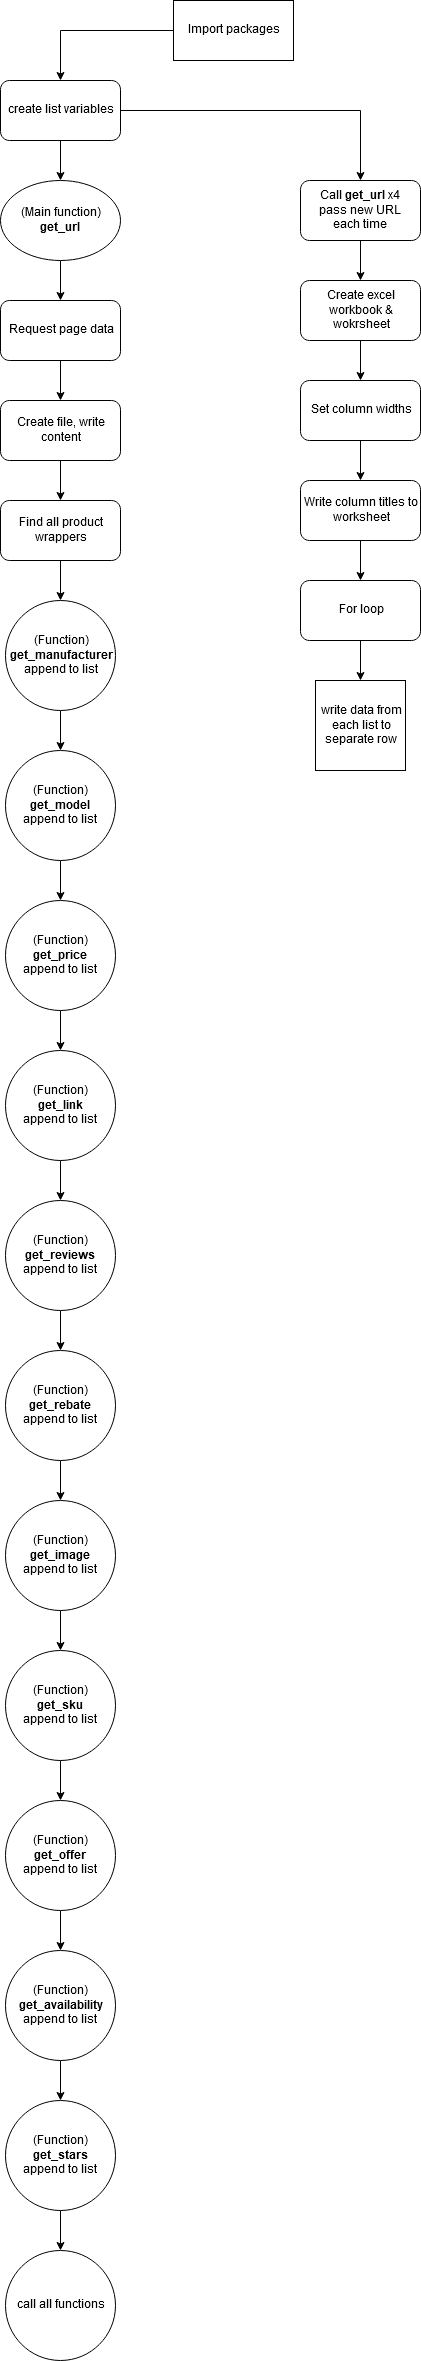

The diagram above was exported from draw.io. Its source (the exported page's mxGraphModel, read from the mxfile embedded in the PNG):
<mxGraphModel dx="951" dy="913" grid="1" gridSize="10" guides="1" tooltips="1" connect="1" arrows="1" fold="1" page="1" pageScale="1" pageWidth="1654" pageHeight="2336" math="0" shadow="0">
  <root>
    <mxCell id="WIyWlLk6GJQsqaUBKTNV-0" />
    <mxCell id="WIyWlLk6GJQsqaUBKTNV-1" parent="WIyWlLk6GJQsqaUBKTNV-0" />
    <mxCell id="Hb7aJODLyGVzEuq5Tzn6-0" value="Import packages" style="rounded=0;whiteSpace=wrap;html=1;" vertex="1" parent="WIyWlLk6GJQsqaUBKTNV-1">
      <mxGeometry x="353" y="20" width="120" height="60" as="geometry" />
    </mxCell>
    <mxCell id="Hb7aJODLyGVzEuq5Tzn6-7" style="edgeStyle=orthogonalEdgeStyle;rounded=0;orthogonalLoop=1;jettySize=auto;html=1;entryX=0.5;entryY=0;entryDx=0;entryDy=0;exitX=0;exitY=0.5;exitDx=0;exitDy=0;" edge="1" parent="WIyWlLk6GJQsqaUBKTNV-1" source="Hb7aJODLyGVzEuq5Tzn6-0" target="Hb7aJODLyGVzEuq5Tzn6-6">
      <mxGeometry relative="1" as="geometry">
        <mxPoint x="335" y="135" as="sourcePoint" />
      </mxGeometry>
    </mxCell>
    <mxCell id="Hb7aJODLyGVzEuq5Tzn6-10" value="" style="edgeStyle=orthogonalEdgeStyle;rounded=0;orthogonalLoop=1;jettySize=auto;html=1;entryX=0.5;entryY=0;entryDx=0;entryDy=0;" edge="1" parent="WIyWlLk6GJQsqaUBKTNV-1" source="Hb7aJODLyGVzEuq5Tzn6-6" target="Hb7aJODLyGVzEuq5Tzn6-11">
      <mxGeometry relative="1" as="geometry">
        <mxPoint x="240" y="210" as="targetPoint" />
      </mxGeometry>
    </mxCell>
    <mxCell id="Hb7aJODLyGVzEuq5Tzn6-55" value="" style="edgeStyle=orthogonalEdgeStyle;rounded=0;orthogonalLoop=1;jettySize=auto;html=1;" edge="1" parent="WIyWlLk6GJQsqaUBKTNV-1" source="Hb7aJODLyGVzEuq5Tzn6-6" target="Hb7aJODLyGVzEuq5Tzn6-54">
      <mxGeometry relative="1" as="geometry" />
    </mxCell>
    <mxCell id="Hb7aJODLyGVzEuq5Tzn6-6" value="create list variables" style="rounded=1;whiteSpace=wrap;html=1;" vertex="1" parent="WIyWlLk6GJQsqaUBKTNV-1">
      <mxGeometry x="180" y="100" width="120" height="60" as="geometry" />
    </mxCell>
    <mxCell id="Hb7aJODLyGVzEuq5Tzn6-57" value="" style="edgeStyle=orthogonalEdgeStyle;rounded=0;orthogonalLoop=1;jettySize=auto;html=1;" edge="1" parent="WIyWlLk6GJQsqaUBKTNV-1" source="Hb7aJODLyGVzEuq5Tzn6-54" target="Hb7aJODLyGVzEuq5Tzn6-56">
      <mxGeometry relative="1" as="geometry" />
    </mxCell>
    <mxCell id="Hb7aJODLyGVzEuq5Tzn6-54" value="&lt;div&gt;Call &lt;b&gt;get_url &lt;/b&gt;x4&lt;/div&gt;&lt;div&gt;pass new URL &lt;br&gt;&lt;/div&gt;&lt;div&gt;each time&lt;br&gt;&lt;/div&gt;" style="rounded=1;whiteSpace=wrap;html=1;" vertex="1" parent="WIyWlLk6GJQsqaUBKTNV-1">
      <mxGeometry x="480" y="200" width="120" height="60" as="geometry" />
    </mxCell>
    <mxCell id="Hb7aJODLyGVzEuq5Tzn6-59" value="" style="edgeStyle=orthogonalEdgeStyle;rounded=0;orthogonalLoop=1;jettySize=auto;html=1;" edge="1" parent="WIyWlLk6GJQsqaUBKTNV-1" source="Hb7aJODLyGVzEuq5Tzn6-56" target="Hb7aJODLyGVzEuq5Tzn6-58">
      <mxGeometry relative="1" as="geometry" />
    </mxCell>
    <mxCell id="Hb7aJODLyGVzEuq5Tzn6-56" value="Create excel workbook &amp;amp; wokrsheet" style="rounded=1;whiteSpace=wrap;html=1;" vertex="1" parent="WIyWlLk6GJQsqaUBKTNV-1">
      <mxGeometry x="480" y="300" width="120" height="60" as="geometry" />
    </mxCell>
    <mxCell id="Hb7aJODLyGVzEuq5Tzn6-61" value="" style="edgeStyle=orthogonalEdgeStyle;rounded=0;orthogonalLoop=1;jettySize=auto;html=1;" edge="1" parent="WIyWlLk6GJQsqaUBKTNV-1" source="Hb7aJODLyGVzEuq5Tzn6-58" target="Hb7aJODLyGVzEuq5Tzn6-60">
      <mxGeometry relative="1" as="geometry" />
    </mxCell>
    <mxCell id="Hb7aJODLyGVzEuq5Tzn6-58" value="Set column widths" style="rounded=1;whiteSpace=wrap;html=1;" vertex="1" parent="WIyWlLk6GJQsqaUBKTNV-1">
      <mxGeometry x="480" y="400" width="120" height="60" as="geometry" />
    </mxCell>
    <mxCell id="Hb7aJODLyGVzEuq5Tzn6-63" value="" style="edgeStyle=orthogonalEdgeStyle;rounded=0;orthogonalLoop=1;jettySize=auto;html=1;" edge="1" parent="WIyWlLk6GJQsqaUBKTNV-1" source="Hb7aJODLyGVzEuq5Tzn6-60" target="Hb7aJODLyGVzEuq5Tzn6-62">
      <mxGeometry relative="1" as="geometry" />
    </mxCell>
    <mxCell id="Hb7aJODLyGVzEuq5Tzn6-60" value="Write column titles to worksheet" style="rounded=1;whiteSpace=wrap;html=1;" vertex="1" parent="WIyWlLk6GJQsqaUBKTNV-1">
      <mxGeometry x="480" y="500" width="120" height="60" as="geometry" />
    </mxCell>
    <mxCell id="Hb7aJODLyGVzEuq5Tzn6-65" value="" style="edgeStyle=orthogonalEdgeStyle;rounded=0;orthogonalLoop=1;jettySize=auto;html=1;entryX=0.5;entryY=0;entryDx=0;entryDy=0;" edge="1" parent="WIyWlLk6GJQsqaUBKTNV-1" source="Hb7aJODLyGVzEuq5Tzn6-62" target="Hb7aJODLyGVzEuq5Tzn6-66">
      <mxGeometry relative="1" as="geometry">
        <mxPoint x="540" y="740" as="targetPoint" />
      </mxGeometry>
    </mxCell>
    <mxCell id="Hb7aJODLyGVzEuq5Tzn6-62" value="For loop" style="rounded=1;whiteSpace=wrap;html=1;" vertex="1" parent="WIyWlLk6GJQsqaUBKTNV-1">
      <mxGeometry x="480" y="600" width="120" height="60" as="geometry" />
    </mxCell>
    <mxCell id="Hb7aJODLyGVzEuq5Tzn6-14" value="" style="edgeStyle=orthogonalEdgeStyle;rounded=0;orthogonalLoop=1;jettySize=auto;html=1;entryX=0.5;entryY=0;entryDx=0;entryDy=0;" edge="1" parent="WIyWlLk6GJQsqaUBKTNV-1" source="Hb7aJODLyGVzEuq5Tzn6-11" target="Hb7aJODLyGVzEuq5Tzn6-18">
      <mxGeometry relative="1" as="geometry">
        <mxPoint x="240" y="335" as="targetPoint" />
      </mxGeometry>
    </mxCell>
    <mxCell id="Hb7aJODLyGVzEuq5Tzn6-11" value="&lt;div&gt;(Main function)&lt;/div&gt;&lt;div&gt;&lt;b&gt;get_url&lt;/b&gt;&lt;br&gt;&lt;/div&gt;" style="ellipse;whiteSpace=wrap;html=1;" vertex="1" parent="WIyWlLk6GJQsqaUBKTNV-1">
      <mxGeometry x="180" y="200" width="120" height="80" as="geometry" />
    </mxCell>
    <mxCell id="Hb7aJODLyGVzEuq5Tzn6-20" value="" style="edgeStyle=orthogonalEdgeStyle;rounded=0;orthogonalLoop=1;jettySize=auto;html=1;entryX=0.5;entryY=0;entryDx=0;entryDy=0;" edge="1" parent="WIyWlLk6GJQsqaUBKTNV-1" source="Hb7aJODLyGVzEuq5Tzn6-18" target="Hb7aJODLyGVzEuq5Tzn6-19">
      <mxGeometry relative="1" as="geometry">
        <mxPoint x="240" y="450" as="targetPoint" />
      </mxGeometry>
    </mxCell>
    <mxCell id="Hb7aJODLyGVzEuq5Tzn6-18" value="Request page data" style="rounded=1;whiteSpace=wrap;html=1;" vertex="1" parent="WIyWlLk6GJQsqaUBKTNV-1">
      <mxGeometry x="180" y="320" width="120" height="60" as="geometry" />
    </mxCell>
    <mxCell id="Hb7aJODLyGVzEuq5Tzn6-23" value="" style="edgeStyle=orthogonalEdgeStyle;rounded=0;orthogonalLoop=1;jettySize=auto;html=1;entryX=0.5;entryY=0;entryDx=0;entryDy=0;" edge="1" parent="WIyWlLk6GJQsqaUBKTNV-1" source="Hb7aJODLyGVzEuq5Tzn6-19" target="Hb7aJODLyGVzEuq5Tzn6-22">
      <mxGeometry relative="1" as="geometry">
        <mxPoint x="240" y="570" as="targetPoint" />
      </mxGeometry>
    </mxCell>
    <mxCell id="Hb7aJODLyGVzEuq5Tzn6-19" value="Create file, write content" style="rounded=1;whiteSpace=wrap;html=1;" vertex="1" parent="WIyWlLk6GJQsqaUBKTNV-1">
      <mxGeometry x="180" y="420" width="120" height="60" as="geometry" />
    </mxCell>
    <mxCell id="Hb7aJODLyGVzEuq5Tzn6-25" value="" style="edgeStyle=orthogonalEdgeStyle;rounded=0;orthogonalLoop=1;jettySize=auto;html=1;entryX=0.5;entryY=0;entryDx=0;entryDy=0;" edge="1" parent="WIyWlLk6GJQsqaUBKTNV-1" source="Hb7aJODLyGVzEuq5Tzn6-22" target="Hb7aJODLyGVzEuq5Tzn6-29">
      <mxGeometry relative="1" as="geometry">
        <mxPoint x="240" y="690" as="targetPoint" />
      </mxGeometry>
    </mxCell>
    <mxCell id="Hb7aJODLyGVzEuq5Tzn6-22" value="Find all product wrappers" style="rounded=1;whiteSpace=wrap;html=1;" vertex="1" parent="WIyWlLk6GJQsqaUBKTNV-1">
      <mxGeometry x="180" y="520" width="120" height="60" as="geometry" />
    </mxCell>
    <mxCell id="Hb7aJODLyGVzEuq5Tzn6-33" value="" style="edgeStyle=orthogonalEdgeStyle;rounded=0;orthogonalLoop=1;jettySize=auto;html=1;entryX=0.5;entryY=0;entryDx=0;entryDy=0;" edge="1" parent="WIyWlLk6GJQsqaUBKTNV-1" source="Hb7aJODLyGVzEuq5Tzn6-29" target="Hb7aJODLyGVzEuq5Tzn6-32">
      <mxGeometry relative="1" as="geometry" />
    </mxCell>
    <mxCell id="Hb7aJODLyGVzEuq5Tzn6-29" value="&lt;div&gt;(Function)&lt;/div&gt;&lt;div&gt;&lt;b&gt;get_manufacturer&lt;/b&gt;&lt;/div&gt;&lt;div&gt;&lt;b&gt;&lt;/b&gt;append to list&lt;br&gt;&lt;/div&gt;" style="ellipse;whiteSpace=wrap;html=1;aspect=fixed;" vertex="1" parent="WIyWlLk6GJQsqaUBKTNV-1">
      <mxGeometry x="185" y="620" width="110" height="110" as="geometry" />
    </mxCell>
    <mxCell id="Hb7aJODLyGVzEuq5Tzn6-35" value="" style="edgeStyle=orthogonalEdgeStyle;rounded=0;orthogonalLoop=1;jettySize=auto;html=1;" edge="1" parent="WIyWlLk6GJQsqaUBKTNV-1" source="Hb7aJODLyGVzEuq5Tzn6-32" target="Hb7aJODLyGVzEuq5Tzn6-34">
      <mxGeometry relative="1" as="geometry" />
    </mxCell>
    <mxCell id="Hb7aJODLyGVzEuq5Tzn6-32" value="&lt;div&gt;(Function)&lt;/div&gt;&lt;div&gt;&lt;b&gt;get_model&lt;/b&gt;&lt;/div&gt;&lt;div&gt;&lt;b&gt;&lt;/b&gt;append to list&lt;br&gt;&lt;/div&gt;" style="ellipse;whiteSpace=wrap;html=1;aspect=fixed;" vertex="1" parent="WIyWlLk6GJQsqaUBKTNV-1">
      <mxGeometry x="185" y="770" width="110" height="110" as="geometry" />
    </mxCell>
    <mxCell id="Hb7aJODLyGVzEuq5Tzn6-37" value="" style="edgeStyle=orthogonalEdgeStyle;rounded=0;orthogonalLoop=1;jettySize=auto;html=1;" edge="1" parent="WIyWlLk6GJQsqaUBKTNV-1" source="Hb7aJODLyGVzEuq5Tzn6-34" target="Hb7aJODLyGVzEuq5Tzn6-36">
      <mxGeometry relative="1" as="geometry" />
    </mxCell>
    <mxCell id="Hb7aJODLyGVzEuq5Tzn6-34" value="&lt;div&gt;(Function)&lt;/div&gt;&lt;div&gt;&lt;b&gt;get_price&lt;/b&gt;&lt;/div&gt;&lt;div&gt;&lt;b&gt;&lt;/b&gt;append to list&lt;br&gt;&lt;/div&gt;" style="ellipse;whiteSpace=wrap;html=1;aspect=fixed;" vertex="1" parent="WIyWlLk6GJQsqaUBKTNV-1">
      <mxGeometry x="185" y="920" width="110" height="110" as="geometry" />
    </mxCell>
    <mxCell id="Hb7aJODLyGVzEuq5Tzn6-39" value="" style="edgeStyle=orthogonalEdgeStyle;rounded=0;orthogonalLoop=1;jettySize=auto;html=1;" edge="1" parent="WIyWlLk6GJQsqaUBKTNV-1" source="Hb7aJODLyGVzEuq5Tzn6-36" target="Hb7aJODLyGVzEuq5Tzn6-38">
      <mxGeometry relative="1" as="geometry" />
    </mxCell>
    <mxCell id="Hb7aJODLyGVzEuq5Tzn6-36" value="&lt;div&gt;(Function)&lt;/div&gt;&lt;div&gt;&lt;b&gt;get_link&lt;/b&gt;&lt;/div&gt;&lt;div&gt;&lt;b&gt;&lt;/b&gt;append to list&lt;br&gt;&lt;/div&gt;" style="ellipse;whiteSpace=wrap;html=1;aspect=fixed;" vertex="1" parent="WIyWlLk6GJQsqaUBKTNV-1">
      <mxGeometry x="185" y="1070" width="110" height="110" as="geometry" />
    </mxCell>
    <mxCell id="Hb7aJODLyGVzEuq5Tzn6-41" value="" style="edgeStyle=orthogonalEdgeStyle;rounded=0;orthogonalLoop=1;jettySize=auto;html=1;" edge="1" parent="WIyWlLk6GJQsqaUBKTNV-1" source="Hb7aJODLyGVzEuq5Tzn6-38" target="Hb7aJODLyGVzEuq5Tzn6-40">
      <mxGeometry relative="1" as="geometry" />
    </mxCell>
    <mxCell id="Hb7aJODLyGVzEuq5Tzn6-38" value="&lt;div&gt;(Function)&lt;/div&gt;&lt;div&gt;&lt;b&gt;get_reviews&lt;/b&gt;&lt;/div&gt;&lt;div&gt;&lt;b&gt;&lt;/b&gt;append to list&lt;br&gt;&lt;/div&gt;" style="ellipse;whiteSpace=wrap;html=1;aspect=fixed;" vertex="1" parent="WIyWlLk6GJQsqaUBKTNV-1">
      <mxGeometry x="185" y="1220" width="110" height="110" as="geometry" />
    </mxCell>
    <mxCell id="Hb7aJODLyGVzEuq5Tzn6-43" value="" style="edgeStyle=orthogonalEdgeStyle;rounded=0;orthogonalLoop=1;jettySize=auto;html=1;" edge="1" parent="WIyWlLk6GJQsqaUBKTNV-1" source="Hb7aJODLyGVzEuq5Tzn6-40" target="Hb7aJODLyGVzEuq5Tzn6-42">
      <mxGeometry relative="1" as="geometry" />
    </mxCell>
    <mxCell id="Hb7aJODLyGVzEuq5Tzn6-40" value="&lt;div&gt;(Function)&lt;/div&gt;&lt;div&gt;&lt;b&gt;get_rebate&lt;/b&gt;&lt;/div&gt;&lt;div&gt;&lt;b&gt;&lt;/b&gt;append to list&lt;br&gt;&lt;/div&gt;" style="ellipse;whiteSpace=wrap;html=1;aspect=fixed;" vertex="1" parent="WIyWlLk6GJQsqaUBKTNV-1">
      <mxGeometry x="185" y="1370" width="110" height="110" as="geometry" />
    </mxCell>
    <mxCell id="Hb7aJODLyGVzEuq5Tzn6-45" value="" style="edgeStyle=orthogonalEdgeStyle;rounded=0;orthogonalLoop=1;jettySize=auto;html=1;" edge="1" parent="WIyWlLk6GJQsqaUBKTNV-1" source="Hb7aJODLyGVzEuq5Tzn6-42" target="Hb7aJODLyGVzEuq5Tzn6-44">
      <mxGeometry relative="1" as="geometry" />
    </mxCell>
    <mxCell id="Hb7aJODLyGVzEuq5Tzn6-42" value="&lt;div&gt;(Function)&lt;/div&gt;&lt;div&gt;&lt;b&gt;get_image&lt;/b&gt;&lt;/div&gt;&lt;div&gt;&lt;b&gt;&lt;/b&gt;append to list&lt;br&gt;&lt;/div&gt;" style="ellipse;whiteSpace=wrap;html=1;aspect=fixed;" vertex="1" parent="WIyWlLk6GJQsqaUBKTNV-1">
      <mxGeometry x="185" y="1520" width="110" height="110" as="geometry" />
    </mxCell>
    <mxCell id="Hb7aJODLyGVzEuq5Tzn6-47" value="" style="edgeStyle=orthogonalEdgeStyle;rounded=0;orthogonalLoop=1;jettySize=auto;html=1;" edge="1" parent="WIyWlLk6GJQsqaUBKTNV-1" source="Hb7aJODLyGVzEuq5Tzn6-44" target="Hb7aJODLyGVzEuq5Tzn6-46">
      <mxGeometry relative="1" as="geometry" />
    </mxCell>
    <mxCell id="Hb7aJODLyGVzEuq5Tzn6-44" value="&lt;div&gt;(Function)&lt;/div&gt;&lt;div&gt;&lt;b&gt;get_sku&lt;/b&gt;&lt;/div&gt;&lt;div&gt;&lt;b&gt;&lt;/b&gt;append to list&lt;br&gt;&lt;/div&gt;" style="ellipse;whiteSpace=wrap;html=1;aspect=fixed;" vertex="1" parent="WIyWlLk6GJQsqaUBKTNV-1">
      <mxGeometry x="185" y="1670" width="110" height="110" as="geometry" />
    </mxCell>
    <mxCell id="Hb7aJODLyGVzEuq5Tzn6-49" value="" style="edgeStyle=orthogonalEdgeStyle;rounded=0;orthogonalLoop=1;jettySize=auto;html=1;" edge="1" parent="WIyWlLk6GJQsqaUBKTNV-1" source="Hb7aJODLyGVzEuq5Tzn6-46" target="Hb7aJODLyGVzEuq5Tzn6-48">
      <mxGeometry relative="1" as="geometry" />
    </mxCell>
    <mxCell id="Hb7aJODLyGVzEuq5Tzn6-46" value="&lt;div&gt;(Function)&lt;/div&gt;&lt;div&gt;&lt;b&gt;get_offer&lt;/b&gt;&lt;/div&gt;&lt;div&gt;&lt;b&gt;&lt;/b&gt;append to list&lt;br&gt;&lt;/div&gt;" style="ellipse;whiteSpace=wrap;html=1;aspect=fixed;" vertex="1" parent="WIyWlLk6GJQsqaUBKTNV-1">
      <mxGeometry x="185" y="1820" width="110" height="110" as="geometry" />
    </mxCell>
    <mxCell id="Hb7aJODLyGVzEuq5Tzn6-51" value="" style="edgeStyle=orthogonalEdgeStyle;rounded=0;orthogonalLoop=1;jettySize=auto;html=1;" edge="1" parent="WIyWlLk6GJQsqaUBKTNV-1" source="Hb7aJODLyGVzEuq5Tzn6-48" target="Hb7aJODLyGVzEuq5Tzn6-50">
      <mxGeometry relative="1" as="geometry" />
    </mxCell>
    <mxCell id="Hb7aJODLyGVzEuq5Tzn6-48" value="&lt;div&gt;(Function)&lt;/div&gt;&lt;div&gt;&lt;b&gt;get_availability&lt;/b&gt;&lt;/div&gt;&lt;div&gt;&lt;b&gt;&lt;/b&gt;append to list&lt;br&gt;&lt;/div&gt;" style="ellipse;whiteSpace=wrap;html=1;aspect=fixed;" vertex="1" parent="WIyWlLk6GJQsqaUBKTNV-1">
      <mxGeometry x="185" y="1970" width="110" height="110" as="geometry" />
    </mxCell>
    <mxCell id="Hb7aJODLyGVzEuq5Tzn6-53" value="" style="edgeStyle=orthogonalEdgeStyle;rounded=0;orthogonalLoop=1;jettySize=auto;html=1;" edge="1" parent="WIyWlLk6GJQsqaUBKTNV-1" source="Hb7aJODLyGVzEuq5Tzn6-50" target="Hb7aJODLyGVzEuq5Tzn6-52">
      <mxGeometry relative="1" as="geometry" />
    </mxCell>
    <mxCell id="Hb7aJODLyGVzEuq5Tzn6-50" value="&lt;div&gt;(Function)&lt;/div&gt;&lt;div&gt;&lt;b&gt;get_stars&lt;/b&gt;&lt;/div&gt;&lt;div&gt;&lt;b&gt;&lt;/b&gt;append to list&lt;br&gt;&lt;/div&gt;" style="ellipse;whiteSpace=wrap;html=1;aspect=fixed;" vertex="1" parent="WIyWlLk6GJQsqaUBKTNV-1">
      <mxGeometry x="185" y="2120" width="110" height="110" as="geometry" />
    </mxCell>
    <mxCell id="Hb7aJODLyGVzEuq5Tzn6-52" value="call all functions" style="ellipse;whiteSpace=wrap;html=1;aspect=fixed;" vertex="1" parent="WIyWlLk6GJQsqaUBKTNV-1">
      <mxGeometry x="185" y="2270" width="110" height="110" as="geometry" />
    </mxCell>
    <mxCell id="Hb7aJODLyGVzEuq5Tzn6-66" value="write data from each list to separate row" style="whiteSpace=wrap;html=1;aspect=fixed;" vertex="1" parent="WIyWlLk6GJQsqaUBKTNV-1">
      <mxGeometry x="495" y="700" width="90" height="90" as="geometry" />
    </mxCell>
  </root>
</mxGraphModel>